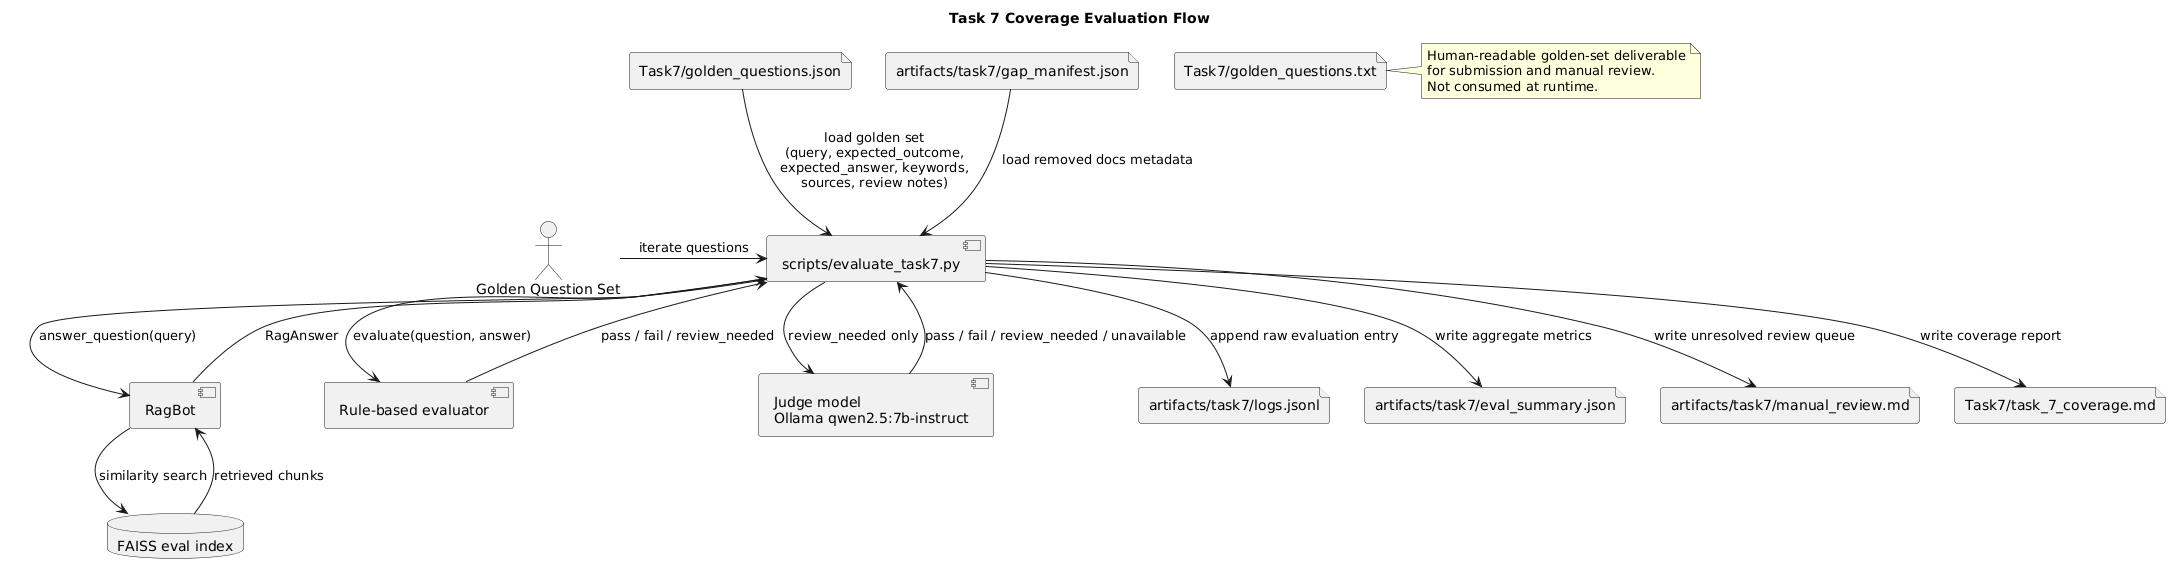

The diagram above was rendered by PlantUML. Its source (embedded in the PNG):
@startuml
title Task 7 Coverage Evaluation Flow

actor "Golden Question Set" as golden
component "scripts/evaluate_task7.py" as evaluator
file "Task7/golden_questions.json" as goldenfile
file "Task7/golden_questions.txt" as goldentxt
file "artifacts/task7/gap_manifest.json" as gapmanifest
component "RagBot" as ragbot
database "FAISS eval index" as faiss
component "Rule-based evaluator" as rules
component "Judge model\nOllama qwen2.5:7b-instruct" as judge
file "artifacts/task7/logs.jsonl" as logs
file "artifacts/task7/eval_summary.json" as summary
file "artifacts/task7/manual_review.md" as review
file "Task7/task_7_coverage.md" as coverage

golden -> evaluator : iterate questions
goldenfile --> evaluator : load golden set\n(query, expected_outcome,\nexpected_answer, keywords,\nsources, review notes)
gapmanifest --> evaluator : load removed docs metadata
evaluator -> ragbot : answer_question(query)
ragbot -> faiss : similarity search
faiss --> ragbot : retrieved chunks
ragbot --> evaluator : RagAnswer
evaluator -> rules : evaluate(question, answer)
rules --> evaluator : pass / fail / review_needed

evaluator -> judge : review_needed only
judge --> evaluator : pass / fail / review_needed / unavailable

evaluator --> logs : append raw evaluation entry
evaluator --> summary : write aggregate metrics
evaluator --> review : write unresolved review queue
evaluator --> coverage : write coverage report

note right of goldentxt
Human-readable golden-set deliverable
for submission and manual review.
Not consumed at runtime.
end note

@enduml